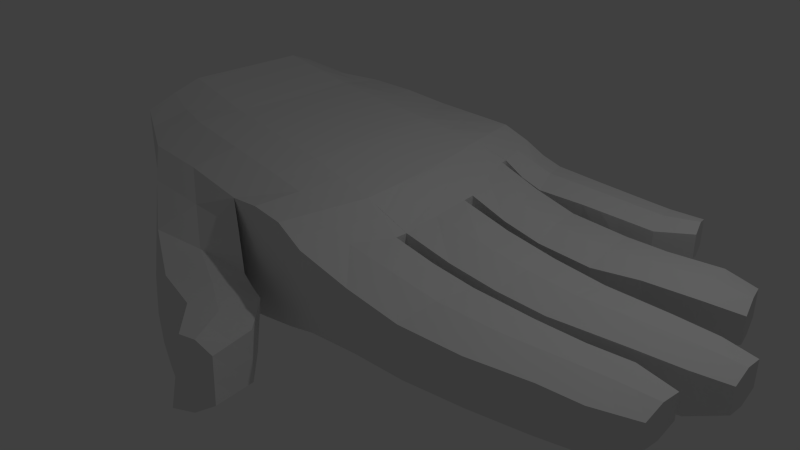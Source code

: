 # Source: hand.blend  (saved by Blender 2.67.0; exported with 4.5.12 LTS)
import bpy
from mathutils import Matrix  # noqa: F401  (used for matrix-valued properties, if any)

bpy.ops.wm.read_factory_settings(use_empty=True)
scene = bpy.context.scene
scene.name = 'Scene'

# ---- collections
col_collection_1 = bpy.data.collections.new('Collection 1'); scene.collection.children.link(col_collection_1)

# ---- world
world_world = bpy.data.worlds.new('World'); scene.world = world_world
world_world.color = (0.05088, 0.05088, 0.05088)
world_world.use_sun_shadow = False
world_world.sun_shadow_jitter_overblur = 0.0
world_world.cycles.sampling_method = 'MANUAL'
world_world.cycles.sample_map_resolution = 256

# ---- cameras
cam_camera = bpy.data.cameras.new('Camera')
cam_camera.clip_end = 100.0
cam_camera.lens = 35.0
cam_camera.sensor_width = 32.0
cam_camera.sensor_height = 18.0
cam_camera.ortho_scale = 7.314
cam_camera.dof.focus_distance = 0.0
cam_camera.dof.aperture_fstop = 128.0

# ---- lights
light_lamp = bpy.data.lights.new('Lamp', 'POINT')
light_lamp.transmission_factor = 0.0
light_lamp.cutoff_distance = 30.0
light_lamp.energy = 100.0
light_lamp.shadow_buffer_clip_start = 1.001
light_lamp.shadow_soft_size = 0.1
light_lamp.shadow_maximum_resolution = 0.006
light_lamp.use_absolute_resolution = True
light_lamp.cycles.use_multiple_importance_sampling = False

# ---- meshes
me_plane = bpy.data.meshes.new('Plane')
me_plane.from_pydata([(0.3374, -1.988, -1.232), (-3.747, -1.446, -0.769), (-0.04807, 2.301, -1.232), (-3.735, 1.663, -0.8411), (-3.737, 1.055, -0.4861), (0.2403, 1.435, -1.232), (-3.74, 0.3302, -0.4861), (0.5883, 0.3316, -1.307), (-3.744, -0.6357, -0.4861), (0.6796, -0.893, -1.343), (-0.1534, -1.906, -1.093), (-0.244, 1.447, -1.067), (-0.04017, 0.394, -1.095), (0.06018, -0.7629, -1.095), (-0.4294, 2.284, -1.093), (0.2247, 1.529, -1.232), (0.5676, 0.5038, -1.307), (0.6824, -0.7364, -1.343), (-1.099, -1.861, -1.118), (-1.006, -0.698, -0.9183), (-1.014, 0.3601, -0.9183), (-1.61, 2.201, -1.03), (-1.109, 1.308, -0.9183), (-2.939, -1.809, -0.9781), (-2.668, -0.6629, -0.7092), (-2.599, 0.343, -0.7092), (-2.784, 1.921, -0.8592), (-2.647, 1.166, -0.7092), (-0.7093, -2.06, -1.906), (-1.936, -2.469, -1.624), (-0.2576, -2.161, -2.01), (-1.205, -2.813, -1.838), (0.2109, -3.114, -2.115), (-0.18, -3.262, -1.955), (0.08175, -2.526, -2.115), (-0.5792, -2.911, -1.897), (2.662, 2.401, -1.556), (2.795, 1.991, -1.57), (3.874, 1.395, -1.61), (4.041, 0.815, -1.625), (4.513, 0.1207, -1.567), (4.567, -0.4252, -1.567), (4.263, -1.375, -1.61), (4.243, -0.8127, -1.593), (0.4842, 2.385, -1.497), (0.764, 1.586, -1.512), (1.413, 1.445, -1.58), (1.598, 0.5251, -1.595), (2.011, 0.3043, -1.557), (2.011, -0.7044, -1.557), (1.751, -1.889, -1.56), (1.809, -0.8401, -1.543), (1.11, 2.424, -1.547), (1.357, 1.707, -1.562), (2.189, 1.482, -1.641), (2.306, 0.5641, -1.655), (2.548, -1.802, -1.58), (2.637, -0.8315, -1.563), (2.712, 0.261, -1.588), (2.65, -0.6798, -1.588), (2.761, 1.426, -1.6), (3.218, -0.7742, -1.593), (3.264, -1.608, -1.61), (2.909, 0.6662, -1.615), (3.548, 0.2332, -1.567), (1.681, 2.46, -1.589), (3.565, -0.58, -1.567), (1.864, 1.775, -1.604), (2.171, 2.461, -1.606), (2.343, 1.795, -1.62), (3.45, 1.456, -1.56), (3.605, 0.6874, -1.575), (4.085, 0.2153, -1.567), (4.147, -0.5076, -1.567), (3.769, -1.55, -1.61), (3.731, -0.7081, -1.593), (0.3374, -1.901, -2.321), (-3.747, -1.265, -2.154), (-0.04807, 2.422, -2.321), (-3.735, 1.879, -2.078), (-3.737, 1.055, -2.278), (0.2403, 1.435, -2.321), (-3.74, 0.3302, -2.278), (0.5883, 0.3316, -2.321), (-3.744, -0.6357, -2.278), (0.6796, -0.881, -2.321), (-0.1534, -1.854, -2.48), (-0.244, 1.447, -2.48), (-0.04017, 0.394, -2.48), (0.06018, -0.7629, -2.48), (-0.6101, 2.404, -2.48), (0.2247, 1.529, -2.321), (0.5676, 0.5038, -2.321), (0.6824, -0.7364, -2.321), (-1.157, -1.784, -2.721), (-1.006, -0.698, -2.524), (-1.014, 0.3601, -2.524), (-1.61, 2.369, -2.524), (-1.109, 1.308, -2.524), (-2.939, -1.809, -2.76), (-2.668, -0.6629, -2.524), (-2.599, 0.343, -2.524), (-2.784, 2.162, -2.397), (-2.647, 1.166, -2.524), (-0.7695, -2.132, -2.705), (-2.201, -2.408, -2.833), (-0.2576, -2.269, -2.705), (-1.205, -2.958, -2.699), (0.2591, -3.174, -2.705), (-0.1318, -3.479, -2.785), (0.08175, -2.574, -2.797), (-0.5792, -3.164, -2.877), (2.662, 2.401, -1.904), (2.795, 1.991, -1.889), (3.874, 1.395, -1.962), (4.041, 0.815, -1.969), (4.513, 0.1207, -1.892), (4.567, -0.4252, -1.885), (4.263, -1.375, -1.926), (4.243, -0.8127, -1.912), (0.4842, 2.506, -2.221), (0.764, 1.658, -2.207), (1.413, 1.445, -2.253), (1.598, 0.5251, -2.26), (2.011, 0.3043, -2.253), (2.011, -0.7044, -2.246), (1.751, -1.829, -2.268), (1.809, -0.8401, -2.253), (1.11, 2.484, -2.28), (1.357, 1.779, -2.266), (2.189, 1.482, -2.233), (2.306, 0.5641, -2.24), (2.548, -1.754, -2.217), (2.637, -0.7954, -2.203), (2.722, 0.261, -2.163), (2.66, -0.6798, -2.156), (2.761, 1.426, -2.133), (3.218, -0.7742, -2.193), (3.264, -1.608, -2.207), (2.909, 0.6662, -2.14), (3.548, 0.2332, -2.143), (1.681, 2.52, -2.205), (3.565, -0.58, -2.136), (1.864, 1.775, -2.19), (2.171, 2.533, -2.138), (2.343, 1.795, -2.123), (3.45, 1.456, -2.163), (3.605, 0.6874, -2.17), (4.095, 0.2153, -2.093), (4.157, -0.5076, -2.085), (3.769, -1.55, -2.137), (3.731, -0.7081, -2.123), (-3.343, -1.628, -0.8736), (-3.259, 1.792, -0.8638), (0.08832, 1.915, -1.232), (-3.745, -1.041, -0.6139), (-3.736, 1.359, -0.609), (0.5085, -1.44, -1.288), (-0.001849, 1.441, -1.15), (-3.738, 0.6924, -0.4861), (0.404, 0.9695, -1.27), (0.2741, 0.3628, -1.201), (-3.742, -0.1527, -0.4861), (0.6354, -0.2024, -1.325), (0.3699, -0.828, -1.219), (0.092, -1.947, -1.162), (-3.192, 1.11, -0.5976), (-3.17, 0.3366, -0.5976), (-3.206, -0.6493, -0.5976), (-0.2387, 2.292, -1.162), (0.01001, -0.1845, -1.095), (-0.04662, -1.335, -1.094), (-0.3367, 1.865, -1.08), (-0.1421, 0.9204, -1.081), (0.2325, 1.482, -1.232), (-0.009655, 1.488, -1.15), (0.5779, 0.4177, -1.307), (0.2637, 0.4489, -1.201), (0.681, -0.8147, -1.343), (0.3713, -0.7496, -1.219), (-0.6263, -1.884, -1.061), (-0.4731, -0.7305, -1.007), (-0.527, 0.377, -1.007), (-1.02, 2.242, -1.061), (-0.6763, 1.377, -0.9929), (-1.01, -0.169, -0.9183), (-1.053, -1.28, -0.974), (-1.359, 1.754, -0.974), (-1.061, 0.8338, -0.9183), (-2.019, -1.835, -1.01), (-1.837, -0.6804, -0.8137), (-1.807, 0.3515, -0.8137), (-2.197, 2.061, -0.9218), (-1.878, 1.237, -0.8137), (-2.634, -0.1599, -0.7092), (-2.803, -1.236, -0.7614), (-2.715, 1.543, -0.7978), (-2.623, 0.7543, -0.7092), (-1.323, -2.264, -1.741), (-2.438, -2.139, -1.219), (-0.9042, -1.961, -1.444), (-0.7314, -2.487, -1.858), (-1.571, -2.641, -1.75), (-0.4834, -2.11, -1.981), (0.01546, -3.188, -1.968), (-0.3796, -3.086, -1.926), (-0.0879, -2.343, -2.062), (0.1463, -2.82, -2.115), (-0.8923, -2.862, -1.867), (-0.2487, -2.718, -1.939), (2.728, 2.196, -1.498), (2.569, 1.893, -1.595), (0.2181, 2.343, -1.393), (3.958, 1.105, -1.56), (3.823, 0.7512, -1.6), (0.8265, 1.44, -1.431), (4.54, -0.1522, -1.51), (4.357, -0.4664, -1.567), (1.299, 0.318, -1.461), (4.253, -1.094, -1.55), (4.016, -1.463, -1.61), (1.244, -0.8666, -1.465), (2.417, 2.431, -1.581), (0.4943, 1.558, -1.408), (0.6241, 1.986, -1.44), (3.662, 1.426, -1.585), (1.083, 0.5145, -1.483), (1.506, 0.985, -1.53), (4.299, 0.168, -1.567), (1.347, -0.7204, -1.479), (2.011, -0.2, -1.5), (1.044, -1.939, -1.426), (3.987, -0.7604, -1.593), (1.78, -1.365, -1.5), (0.7972, 2.405, -1.522), (1.061, 1.646, -1.537), (1.234, 2.065, -1.49), (1.801, 1.463, -1.61), (1.952, 0.5446, -1.625), (2.247, 1.023, -1.59), (2.15, -1.846, -1.57), (2.223, -0.8358, -1.553), (2.361, 0.2826, -1.572), (2.33, -0.6921, -1.572), (2.681, -0.2094, -1.53), (2.592, -1.317, -1.52), (2.475, 1.454, -1.62), (2.927, -0.8028, -1.578), (2.906, -1.705, -1.595), (2.607, 0.6152, -1.635), (3.13, 0.2471, -1.577), (1.396, 2.442, -1.568), (3.107, -0.6299, -1.577), (1.611, 1.741, -1.583), (2.835, 1.046, -1.55), (3.556, -0.1734, -1.51), (3.241, -1.191, -1.55), (1.773, 2.118, -1.532), (1.926, 2.46, -1.598), (2.104, 1.785, -1.612), (2.257, 2.128, -1.548), (3.105, 1.441, -1.58), (3.257, 0.6768, -1.595), (3.527, 1.072, -1.51), (3.816, 0.2242, -1.567), (3.856, -0.5438, -1.567), (4.116, -0.1462, -1.51), (3.517, -1.579, -1.61), (3.474, -0.7411, -1.593), (3.75, -1.129, -1.55), (-3.343, -1.537, -2.623), (-3.259, 2.021, -2.201), (0.08832, 1.975, -2.321), (-3.745, -0.9504, -2.278), (-3.736, 1.467, -2.278), (0.5085, -1.391, -2.321), (-0.001849, 1.441, -2.401), (-3.738, 0.6924, -2.278), (0.404, 0.9695, -2.321), (0.2741, 0.3628, -2.401), (-3.742, -0.1527, -2.278), (0.6354, -0.2024, -2.321), (0.3699, -0.8219, -2.401), (0.092, -1.878, -2.401), (-3.192, 1.11, -2.401), (-3.17, 0.3366, -2.401), (-3.206, -0.6493, -2.401), (-0.3291, 2.413, -2.401), (0.01001, -0.1845, -2.48), (-0.04662, -1.309, -2.48), (-0.427, 1.926, -2.48), (-0.1421, 0.9204, -2.48), (0.2325, 1.482, -2.321), (-0.009655, 1.488, -2.401), (0.5779, 0.4177, -2.321), (0.2637, 0.4489, -2.401), (0.681, -0.8087, -2.321), (0.3713, -0.7496, -2.401), (-0.6552, -1.819, -2.601), (-0.4731, -0.7305, -2.502), (-0.527, 0.377, -2.502), (-1.11, 2.387, -2.502), (-0.6763, 1.377, -2.502), (-1.01, -0.169, -2.524), (-1.082, -1.241, -2.623), (-1.359, 1.838, -2.524), (-1.061, 0.8338, -2.524), (-2.048, -1.796, -2.845), (-1.837, -0.6804, -2.524), (-1.807, 0.3515, -2.524), (-2.197, 2.266, -2.452), (-1.878, 1.237, -2.524), (-2.634, -0.1599, -2.524), (-2.803, -1.236, -2.677), (-2.715, 1.664, -2.524), (-2.623, 0.7543, -2.524), (-1.485, -2.27, -2.931), (-2.57, -2.109, -2.797), (-0.9633, -1.958, -2.772), (-0.7314, -2.613, -2.823), (-1.703, -2.683, -2.724), (-0.5135, -2.201, -2.705), (0.06365, -3.327, -2.823), (-0.3555, -3.321, -2.831), (-0.0879, -2.421, -2.751), (0.1704, -2.874, -2.751), (-0.8923, -3.061, -2.831), (-0.2487, -2.869, -2.915), (2.728, 2.196, -1.961), (2.569, 1.893, -2.006), (0.2181, 2.464, -2.3), (3.958, 1.105, -2.02), (3.823, 0.7512, -2.07), (0.8265, 1.44, -2.259), (4.54, -0.1522, -1.949), (4.362, -0.4664, -1.985), (1.299, 0.318, -2.259), (4.253, -1.094, -1.969), (4.016, -1.463, -2.032), (1.244, -0.8606, -2.259), (2.417, 2.467, -2.021), (0.4943, 1.594, -2.228), (0.6241, 2.082, -2.279), (3.662, 1.426, -2.062), (1.083, 0.5145, -2.266), (1.506, 0.985, -2.311), (4.304, 0.168, -1.992), (1.347, -0.7204, -2.251), (2.011, -0.2, -2.311), (1.044, -1.865, -2.273), (3.987, -0.7604, -2.017), (1.78, -1.335, -2.311), (0.7972, 2.495, -2.251), (1.061, 1.719, -2.236), (1.234, 2.132, -2.337), (1.801, 1.463, -2.243), (1.952, 0.5446, -2.25), (2.247, 1.023, -2.291), (2.15, -1.791, -2.242), (2.223, -0.8177, -2.228), (2.366, 0.2826, -2.208), (2.335, -0.6921, -2.201), (2.691, -0.2094, -2.22), (2.592, -1.275, -2.26), (2.475, 1.454, -2.183), (2.927, -0.7848, -2.198), (2.906, -1.681, -2.212), (2.607, 0.6152, -2.19), (3.135, 0.2471, -2.153), (1.396, 2.502, -2.242), (3.112, -0.6299, -2.146), (1.611, 1.777, -2.228), (2.835, 1.046, -2.19), (3.556, -0.1734, -2.2), (3.241, -1.191, -2.25), (1.773, 2.148, -2.262), (1.926, 2.527, -2.171), (2.104, 1.785, -2.157), (2.257, 2.164, -2.195), (3.105, 1.441, -2.148), (3.257, 0.6768, -2.155), (3.527, 1.072, -2.22), (3.821, 0.2242, -2.118), (3.861, -0.5438, -2.11), (4.126, -0.1462, -2.15), (3.517, -1.579, -2.172), (3.474, -0.7411, -2.158), (3.75, -1.129, -2.18), (2.189, 1.482, -1.94), (2.761, 1.426, -1.87), (-0.5197, 2.378, -1.786), (-0.04807, 2.396, -1.777), (4.041, 0.815, -1.79), (3.605, 0.6874, -1.865), (2.343, 1.795, -1.872), (1.864, 1.775, -1.897), (-3.735, 1.823, -1.441), (-2.784, 2.076, -1.669), (2.655, -0.6798, -1.875), (2.011, -0.7044, -1.905), (2.795, 1.991, -1.73), (2.548, -1.778, -1.89), (1.751, -1.859, -1.905), (0.6824, -0.7364, -1.832), (0.06018, -0.7629, -1.788), (-0.6137, -3.106, -2.386), (-1.24, -2.954, -2.311), (1.357, 1.743, -1.914), (-1.61, 2.32, -1.777), (1.413, 1.445, -1.92), (0.5676, 0.5038, -1.814), (0.5883, 0.3316, -1.814), (0.6796, -0.887, -1.832), (1.809, -0.8401, -1.905), (-0.1559, -3.37, -2.369), (2.717, 0.261, -1.875), (3.548, 0.2332, -1.855), (0.4842, 2.446, -1.859), (1.11, 2.454, -1.914), (2.011, 0.3043, -1.905), (-2.103, -2.507, -2.332), (2.637, -0.8134, -1.89), (3.218, -0.7742, -1.9), (0.3374, -1.944, -1.777), (0.2403, 1.435, -1.777), (-2.973, -1.878, -1.891), (4.09, 0.2153, -1.83), (4.513, 0.1207, -1.73), (-0.1534, -1.88, -1.786), (-1.128, -1.822, -1.876), (3.45, 1.456, -1.865), (3.874, 1.395, -1.79), (2.306, 0.5641, -1.94), (1.598, 0.5251, -1.92), (-0.04017, 0.394, -1.788), (2.171, 2.497, -1.872), (2.662, 2.401, -1.73), (3.769, -1.55, -1.865), (3.264, -1.608, -1.9), (-0.2576, -2.215, -2.369), (0.08175, -2.55, -2.468), (1.681, 2.49, -1.897), (0.764, 1.622, -1.859), (0.2247, 1.529, -1.777), (4.243, -0.8127, -1.76), (4.263, -1.375, -1.76), (-0.7394, -2.096, -2.34), (3.731, -0.7081, -1.865), (4.567, -0.4252, -1.73), (-3.781, -1.424, -1.441), (-3.744, -0.6357, -1.382), (-3.74, 0.3302, -1.382), (0.235, -3.144, -2.422), (3.565, -0.58, -1.855), (-0.244, 1.447, -1.774), (4.152, -0.5076, -1.83), (-3.737, 1.055, -1.382), (2.909, 0.6662, -1.87), (-3.274, -1.138, -0.7219), (-3.226, 1.451, -0.7171), (-3.181, 0.7234, -0.5976), (-3.188, -0.1563, -0.5976), (0.231, -1.388, -1.191), (-0.5, -0.1767, -1.007), (-0.5497, -1.307, -1.034), (-0.848, 1.81, -1.027), (-0.6016, 0.8771, -0.9998), (-1.822, -0.1644, -0.8137), (-1.928, -1.258, -0.8677), (-2.037, 1.649, -0.8677), (-1.842, 0.7941, -0.8137), (-1.671, -2.05, -1.331), (-1.027, -2.376, -1.799), (-0.1166, -2.953, -1.954), (-0.4901, -2.603, -1.899), (0.3562, 1.95, -1.336), (0.9548, 0.9773, -1.4), (1.323, -0.2012, -1.413), (1.144, -1.403, -1.394), (0.9289, 2.026, -1.465), (1.877, 1.004, -1.56), (2.346, -0.2047, -1.515), (2.186, -1.341, -1.51), (1.503, 2.092, -1.511), (2.541, 1.034, -1.57), (3.119, -0.1914, -1.52), (2.917, -1.254, -1.535), (3.181, 1.059, -1.53), (3.836, -0.1598, -1.51), (3.496, -1.16, -1.55), (2.015, 2.123, -1.54), (2.493, 2.162, -1.523), (3.742, 1.088, -1.535), (4.328, -0.1492, -1.51), (4.001, -1.112, -1.55), (-3.274, -1.093, -2.512), (-3.226, 1.565, -2.401), (-3.181, 0.7234, -2.401), (-3.188, -0.1563, -2.401), (0.231, -1.35, -2.401), (-0.5, -0.1767, -2.502), (-0.5641, -1.275, -2.552), (-0.8931, 1.882, -2.502), (-0.6016, 0.8771, -2.502), (-1.822, -0.1644, -2.524), (-1.943, -1.238, -2.684), (-2.037, 1.751, -2.524), (-1.842, 0.7941, -2.524), (-1.767, -2.033, -2.888), (-1.108, -2.442, -2.877), (-0.09255, -3.098, -2.869), (-0.4901, -2.741, -2.869), (0.3562, 2.029, -2.3), (0.9548, 0.9773, -2.316), (1.323, -0.2012, -2.316), (1.144, -1.363, -2.316), (0.9289, 2.107, -2.308), (1.877, 1.004, -2.301), (2.351, -0.2047, -2.265), (2.186, -1.305, -2.286), (1.503, 2.14, -2.3), (2.541, 1.034, -2.24), (3.124, -0.1914, -2.21), (2.917, -1.233, -2.255), (3.181, 1.059, -2.205), (3.841, -0.1598, -2.175), (3.496, -1.16, -2.215), (2.015, 2.156, -2.229), (2.493, 2.18, -2.078), (3.742, 1.088, -2.12), (4.333, -0.1492, -2.05), (4.001, -1.112, -2.075), (2.475, 1.454, -1.905), (-0.2839, 2.387, -1.782), (3.823, 0.7512, -1.827), (2.104, 1.785, -1.884), (-3.259, 1.941, -1.555), (2.333, -0.6921, -1.89), (2.569, 1.893, -1.801), (2.15, -1.818, -1.898), (0.3713, -0.7496, -1.81), (-0.9267, -3.03, -2.349), (1.611, 1.759, -1.905), (-2.197, 2.198, -1.723), (1.801, 1.463, -1.93), (0.5779, 0.4177, -1.814), (1.244, -0.8636, -1.869), (-0.3676, -3.204, -2.378), (3.132, 0.2471, -1.865), (0.7972, 2.45, -1.886), (1.299, 0.318, -1.86), (-1.672, -2.731, -2.321), (2.927, -0.7938, -1.895), (1.044, -1.902, -1.841), (0.8265, 1.44, -1.849), (-2.538, -2.193, -2.111), (-1.065, 2.349, -1.782), (4.302, 0.168, -1.78), (0.2181, 2.403, -1.818), (2.223, -0.8268, -1.898), (-0.6407, -1.851, -1.831), (3.662, 1.426, -1.827), (1.952, 0.5446, -1.93), (0.2637, 0.4489, -1.801), (2.417, 2.449, -1.801), (3.517, -1.579, -1.883), (-0.0879, -2.382, -2.418), (1.396, 2.472, -1.905), (1.061, 1.683, -1.886), (0.2325, 1.482, -1.777), (4.253, -1.094, -1.76), (3.819, 0.2242, -1.843), (-0.4985, -2.156, -2.355), (2.906, -1.693, -1.895), (3.987, -0.7604, -1.812), (4.54, -0.1522, -1.73), (3.105, 1.441, -1.868), (-3.745, -0.9955, -1.412), (-0.9337, -1.959, -2.108), (1.347, -0.7204, -1.869), (3.958, 1.105, -1.79), (1.926, 2.494, -1.884), (-3.377, -1.651, -1.666), (2.364, 0.2826, -1.89), (1.083, 0.5145, -1.867), (0.092, -1.912, -1.782), (2.728, 2.196, -1.73), (0.681, -0.8117, -1.832), (0.4943, 1.576, -1.818), (3.474, -0.7411, -1.883), (-3.742, -0.1527, -1.382), (0.1584, -2.847, -2.445), (3.11, -0.6299, -1.865), (-0.009655, 1.488, -1.775), (4.016, -1.463, -1.812), (3.858, -0.5438, -1.843), (-3.738, 0.6924, -1.382), (0.03956, -3.257, -2.395), (2.607, 0.6152, -1.905), (4.359, -0.4664, -1.78), (3.257, 0.6768, -1.868), (-3.736, 1.413, -1.412)], [], [(458, 168, 24, 195), (459, 153, 26, 196), (460, 166, 27, 197), (461, 167, 25, 194), (13, 170, 12, 161, 7, 163, 17, 178, 9, 164), (462, 164, 9, 157), (11, 172, 14, 169, 2, 154, 15, 174, 5, 158), (12, 173, 11, 158, 5, 160, 16, 176, 7, 161), (463, 182, 12, 170), (464, 181, 13, 171), (465, 183, 14, 172), (466, 184, 11, 173), (467, 191, 20, 185), (468, 190, 19, 186), (469, 192, 21, 187), (470, 193, 22, 188), (471, 198, 29, 199), (472, 201, 31, 202), (473, 204, 33, 205), (474, 209, 35, 208), (475, 224, 45, 223), (476, 227, 47, 226), (477, 230, 49, 229), (478, 233, 50, 231), (479, 236, 53, 235), (480, 239, 55, 238), (481, 244, 59, 243), (482, 245, 56, 240), (483, 257, 67, 253), (484, 254, 63, 249), (485, 255, 66, 252), (486, 256, 62, 248), (487, 263, 71, 262), (488, 266, 73, 265), (489, 269, 74, 267), (490, 260, 69, 259), (491, 210, 37, 211), (492, 213, 39, 214), (493, 216, 41, 217), (494, 219, 42, 220), (495, 313, 100, 286), (496, 314, 102, 271), (497, 315, 103, 284), (498, 312, 101, 285), (89, 282, 85, 296, 93, 281, 83, 279, 88, 288), (499, 275, 85, 282), (87, 276, 81, 292, 91, 272, 78, 287, 90, 290), (88, 279, 83, 294, 92, 278, 81, 276, 87, 291), (500, 288, 88, 300), (501, 289, 89, 299), (502, 290, 90, 301), (503, 291, 87, 302), (504, 303, 96, 309), (505, 304, 95, 308), (506, 305, 97, 310), (507, 306, 98, 311), (508, 317, 105, 316), (509, 320, 107, 319), (510, 323, 109, 322), (511, 326, 111, 327), (512, 341, 121, 342), (513, 344, 123, 345), (514, 347, 125, 348), (515, 349, 126, 351), (516, 353, 129, 354), (517, 356, 131, 357), (518, 361, 135, 362), (519, 358, 132, 363), (520, 371, 143, 375), (521, 367, 139, 372), (522, 370, 142, 373), (523, 366, 138, 374), (524, 380, 147, 381), (525, 383, 149, 384), (526, 385, 150, 387), (527, 377, 145, 378), (528, 329, 113, 328), (529, 332, 115, 331), (530, 335, 117, 334), (531, 338, 118, 337), (532, 388, 130, 364), (533, 390, 90, 287), (534, 392, 115, 332), (535, 394, 145, 377), (536, 396, 79, 271), (537, 398, 135, 361), (538, 400, 113, 329), (539, 401, 132, 358), (540, 403, 93, 297), (541, 405, 111, 326), (542, 395, 143, 371), (543, 397, 102, 310), (544, 409, 122, 355), (545, 410, 92, 294), (546, 412, 85, 339), (547, 414, 109, 323), (548, 415, 134, 368), (549, 417, 120, 352), (550, 411, 83, 336), (551, 406, 107, 320), (552, 421, 133, 365), (553, 402, 126, 349), (554, 424, 81, 333), (555, 420, 105, 317), (556, 408, 97, 301), (557, 426, 148, 346), (558, 391, 78, 330), (559, 413, 127, 359), (560, 428, 86, 298), (561, 430, 146, 343), (562, 432, 131, 356), (563, 410, 92, 295), (564, 435, 144, 340), (565, 437, 150, 385), (566, 439, 106, 324), (567, 418, 128, 369), (568, 407, 129, 353), (569, 443, 91, 292), (570, 444, 119, 337), (571, 416, 140, 382), (572, 446, 104, 321), (573, 438, 138, 366), (574, 447, 151, 350), (575, 427, 116, 334), (576, 389, 136, 379), (577, 449, 77, 273), (578, 429, 94, 318), (579, 399, 125, 347), (580, 431, 114, 331), (581, 441, 141, 376), (582, 425, 99, 270), (583, 419, 124, 360), (584, 433, 123, 344), (585, 423, 76, 283), (586, 436, 112, 328), (587, 403, 93, 296), (588, 442, 121, 341), (589, 422, 137, 386), (590, 450, 84, 280), (591, 440, 110, 325), (592, 453, 142, 370), (593, 443, 91, 293), (594, 445, 118, 338), (595, 455, 149, 383), (596, 451, 82, 277), (597, 452, 108, 322), (598, 457, 139, 367), (599, 448, 117, 335), (600, 393, 147, 380), (601, 456, 80, 274), (152, 458, 195, 23), (1, 155, 458, 152), (155, 8, 168, 458), (166, 459, 196, 27), (4, 156, 459, 166), (156, 3, 153, 459), (167, 460, 197, 25), (6, 159, 460, 167), (159, 4, 166, 460), (168, 461, 194, 24), (8, 162, 461, 168), (162, 6, 167, 461), (165, 462, 157, 0), (10, 171, 462, 165), (171, 13, 164, 462), (181, 463, 170, 13), (19, 185, 463, 181), (185, 20, 182, 463), (180, 464, 171, 10), (18, 186, 464, 180), (186, 19, 181, 464), (184, 465, 172, 11), (22, 187, 465, 184), (187, 21, 183, 465), (182, 466, 173, 12), (20, 188, 466, 182), (188, 22, 184, 466), (190, 467, 185, 19), (24, 194, 467, 190), (194, 25, 191, 467), (189, 468, 186, 18), (23, 195, 468, 189), (195, 24, 190, 468), (193, 469, 187, 22), (27, 196, 469, 193), (196, 26, 192, 469), (191, 470, 188, 20), (25, 197, 470, 191), (197, 27, 193, 470), (189, 471, 199, 23), (18, 200, 471, 189), (200, 28, 198, 471), (198, 472, 202, 29), (28, 203, 472, 198), (203, 30, 201, 472), (209, 473, 205, 35), (34, 207, 473, 209), (207, 32, 204, 473), (201, 474, 208, 31), (30, 206, 474, 201), (206, 34, 209, 474), (154, 475, 223, 15), (2, 212, 475, 154), (212, 44, 224, 475), (160, 476, 226, 16), (5, 215, 476, 160), (215, 46, 227, 476), (163, 477, 229, 17), (7, 218, 477, 163), (218, 48, 230, 477), (157, 478, 231, 0), (9, 221, 478, 157), (221, 51, 233, 478), (224, 479, 235, 45), (44, 234, 479, 224), (234, 52, 236, 479), (227, 480, 238, 47), (46, 237, 480, 227), (237, 54, 239, 480), (230, 481, 243, 49), (48, 242, 481, 230), (242, 58, 244, 481), (233, 482, 240, 50), (51, 241, 482, 233), (241, 57, 245, 482), (236, 483, 253, 53), (52, 251, 483, 236), (251, 65, 257, 483), (239, 484, 249, 55), (54, 246, 484, 239), (246, 60, 254, 484), (244, 485, 252, 59), (58, 250, 485, 244), (250, 64, 255, 485), (245, 486, 248, 56), (57, 247, 486, 245), (247, 61, 256, 486), (254, 487, 262, 63), (60, 261, 487, 254), (261, 70, 263, 487), (255, 488, 265, 66), (64, 264, 488, 255), (264, 72, 266, 488), (256, 489, 267, 62), (61, 268, 489, 256), (268, 75, 269, 489), (257, 490, 259, 67), (65, 258, 490, 257), (258, 68, 260, 490), (260, 491, 211, 69), (68, 222, 491, 260), (222, 36, 210, 491), (263, 492, 214, 71), (70, 225, 492, 263), (225, 38, 213, 492), (266, 493, 217, 73), (72, 228, 493, 266), (228, 40, 216, 493), (269, 494, 220, 74), (75, 232, 494, 269), (232, 43, 219, 494), (273, 495, 286, 84), (77, 270, 495, 273), (270, 99, 313, 495), (274, 496, 271, 79), (80, 284, 496, 274), (284, 103, 314, 496), (277, 497, 284, 80), (82, 285, 497, 277), (285, 101, 315, 497), (280, 498, 285, 82), (84, 286, 498, 280), (286, 100, 312, 498), (289, 499, 282, 89), (86, 283, 499, 289), (283, 76, 275, 499), (303, 500, 300, 96), (95, 299, 500, 303), (299, 89, 288, 500), (304, 501, 299, 95), (94, 298, 501, 304), (298, 86, 289, 501), (305, 502, 301, 97), (98, 302, 502, 305), (302, 87, 290, 502), (306, 503, 302, 98), (96, 300, 503, 306), (300, 88, 291, 503), (312, 504, 309, 101), (100, 308, 504, 312), (308, 95, 303, 504), (313, 505, 308, 100), (99, 307, 505, 313), (307, 94, 304, 505), (314, 506, 310, 102), (103, 311, 506, 314), (311, 98, 305, 506), (315, 507, 311, 103), (101, 309, 507, 315), (309, 96, 306, 507), (318, 508, 316, 104), (94, 307, 508, 318), (307, 99, 317, 508), (321, 509, 319, 106), (104, 316, 509, 321), (316, 105, 320, 509), (325, 510, 322, 108), (110, 327, 510, 325), (327, 111, 323, 510), (324, 511, 327, 110), (106, 319, 511, 324), (319, 107, 326, 511), (330, 512, 342, 120), (78, 272, 512, 330), (272, 91, 341, 512), (333, 513, 345, 122), (81, 278, 513, 333), (278, 92, 344, 513), (336, 514, 348, 124), (83, 281, 514, 336), (281, 93, 347, 514), (339, 515, 351, 127), (85, 275, 515, 339), (275, 76, 349, 515), (352, 516, 354, 128), (120, 342, 516, 352), (342, 121, 353, 516), (355, 517, 357, 130), (122, 345, 517, 355), (345, 123, 356, 517), (360, 518, 362, 134), (124, 348, 518, 360), (348, 125, 361, 518), (359, 519, 363, 133), (127, 351, 519, 359), (351, 126, 358, 519), (369, 520, 375, 141), (128, 354, 520, 369), (354, 129, 371, 520), (364, 521, 372, 136), (130, 357, 521, 364), (357, 131, 367, 521), (368, 522, 373, 140), (134, 362, 522, 368), (362, 135, 370, 522), (365, 523, 374, 137), (133, 363, 523, 365), (363, 132, 366, 523), (379, 524, 381, 146), (136, 372, 524, 379), (372, 139, 380, 524), (382, 525, 384, 148), (140, 373, 525, 382), (373, 142, 383, 525), (386, 526, 387, 151), (137, 374, 526, 386), (374, 138, 385, 526), (376, 527, 378, 144), (141, 375, 527, 376), (375, 143, 377, 527), (340, 528, 328, 112), (144, 378, 528, 340), (378, 145, 329, 528), (343, 529, 331, 114), (146, 381, 529, 343), (381, 147, 332, 529), (346, 530, 334, 116), (148, 384, 530, 346), (384, 149, 335, 530), (350, 531, 337, 119), (151, 387, 531, 350), (387, 150, 338, 531), (389, 532, 364, 136), (60, 246, 532, 389), (246, 54, 388, 532), (391, 533, 287, 78), (2, 169, 533, 391), (169, 14, 390, 533), (393, 534, 332, 147), (71, 214, 534, 393), (214, 39, 392, 534), (395, 535, 377, 143), (67, 259, 535, 395), (259, 69, 394, 535), (397, 536, 271, 102), (26, 153, 536, 397), (153, 3, 396, 536), (399, 537, 361, 125), (49, 243, 537, 399), (243, 59, 398, 537), (394, 538, 329, 145), (69, 211, 538, 394), (211, 37, 400, 538), (402, 539, 358, 126), (50, 240, 539, 402), (240, 56, 401, 539), (404, 540, 297, 89), (13, 179, 540, 404), (179, 17, 403, 540), (406, 541, 326, 107), (31, 208, 541, 406), (208, 35, 405, 541), (407, 542, 371, 129), (53, 253, 542, 407), (253, 67, 395, 542), (408, 543, 310, 97), (21, 192, 543, 408), (192, 26, 397, 543), (388, 544, 355, 130), (54, 237, 544, 388), (237, 46, 409, 544), (411, 545, 294, 83), (7, 176, 545, 411), (176, 16, 410, 545), (413, 546, 339, 127), (51, 221, 546, 413), (221, 9, 412, 546), (405, 547, 323, 111), (35, 205, 547, 405), (205, 33, 414, 547), (416, 548, 368, 140), (64, 250, 548, 416), (250, 58, 415, 548), (418, 549, 352, 128), (52, 234, 549, 418), (234, 44, 417, 549), (419, 550, 336, 124), (48, 218, 550, 419), (218, 7, 411, 550), (420, 551, 320, 105), (29, 202, 551, 420), (202, 31, 406, 551), (422, 552, 365, 137), (61, 247, 552, 422), (247, 57, 421, 552), (423, 553, 349, 76), (0, 231, 553, 423), (231, 50, 402, 553), (409, 554, 333, 122), (46, 215, 554, 409), (215, 5, 424, 554), (425, 555, 317, 99), (23, 199, 555, 425), (199, 29, 420, 555), (390, 556, 301, 90), (14, 183, 556, 390), (183, 21, 408, 556), (427, 557, 346, 116), (40, 228, 557, 427), (228, 72, 426, 557), (417, 558, 330, 120), (44, 212, 558, 417), (212, 2, 391, 558), (421, 559, 359, 133), (57, 241, 559, 421), (241, 51, 413, 559), (429, 560, 298, 94), (18, 180, 560, 429), (180, 10, 428, 560), (431, 561, 343, 114), (38, 225, 561, 431), (225, 70, 430, 561), (433, 562, 356, 123), (47, 238, 562, 433), (238, 55, 432, 562), (434, 563, 295, 88), (12, 177, 563, 434), (177, 16, 410, 563), (436, 564, 340, 112), (36, 222, 564, 436), (222, 68, 435, 564), (438, 565, 385, 138), (62, 267, 565, 438), (267, 74, 437, 565), (440, 566, 324, 110), (34, 206, 566, 440), (206, 30, 439, 566), (441, 567, 369, 141), (65, 251, 567, 441), (251, 52, 418, 567), (442, 568, 353, 121), (45, 235, 568, 442), (235, 53, 407, 568), (424, 569, 292, 81), (5, 174, 569, 424), (174, 15, 443, 569), (445, 570, 337, 118), (42, 219, 570, 445), (219, 43, 444, 570), (426, 571, 382, 148), (72, 264, 571, 426), (264, 64, 416, 571), (439, 572, 321, 106), (30, 203, 572, 439), (203, 28, 446, 572), (401, 573, 366, 132), (56, 248, 573, 401), (248, 62, 438, 573), (444, 574, 350, 119), (43, 232, 574, 444), (232, 75, 447, 574), (448, 575, 334, 117), (41, 216, 575, 448), (216, 40, 427, 575), (430, 576, 379, 146), (70, 261, 576, 430), (261, 60, 389, 576), (450, 577, 273, 84), (8, 155, 577, 450), (155, 1, 449, 577), (446, 578, 318, 104), (28, 200, 578, 446), (200, 18, 429, 578), (403, 579, 347, 93), (17, 229, 579, 403), (229, 49, 399, 579), (392, 580, 331, 115), (39, 213, 580, 392), (213, 38, 431, 580), (435, 581, 376, 144), (68, 258, 581, 435), (258, 65, 441, 581), (449, 582, 270, 77), (1, 152, 582, 449), (152, 23, 425, 582), (415, 583, 360, 134), (58, 242, 583, 415), (242, 48, 419, 583), (410, 584, 344, 92), (16, 226, 584, 410), (226, 47, 433, 584), (428, 585, 283, 86), (10, 165, 585, 428), (165, 0, 423, 585), (400, 586, 328, 113), (37, 210, 586, 400), (210, 36, 436, 586), (412, 587, 296, 85), (9, 178, 587, 412), (178, 17, 403, 587), (443, 588, 341, 91), (15, 223, 588, 443), (223, 45, 442, 588), (447, 589, 386, 151), (75, 268, 589, 447), (268, 61, 422, 589), (451, 590, 280, 82), (6, 162, 590, 451), (162, 8, 450, 590), (452, 591, 325, 108), (32, 207, 591, 452), (207, 34, 440, 591), (398, 592, 370, 135), (59, 252, 592, 398), (252, 66, 453, 592), (454, 593, 293, 87), (11, 175, 593, 454), (175, 15, 443, 593), (437, 594, 338, 150), (74, 220, 594, 437), (220, 42, 445, 594), (453, 595, 383, 142), (66, 265, 595, 453), (265, 73, 455, 595), (456, 596, 277, 80), (4, 159, 596, 456), (159, 6, 451, 596), (414, 597, 322, 109), (33, 204, 597, 414), (204, 32, 452, 597), (432, 598, 367, 131), (55, 249, 598, 432), (249, 63, 457, 598), (455, 599, 335, 149), (73, 217, 599, 455), (217, 41, 448, 599), (457, 600, 380, 139), (63, 262, 600, 457), (262, 71, 393, 600), (396, 601, 274, 79), (3, 156, 601, 396), (156, 4, 456, 601)])
me_plane.use_remesh_preserve_volume = False
me_plane.use_remesh_preserve_attributes = False
me_plane.use_mirror_vertex_groups = False
me_plane.update()

# ---- objects
ob_hand = bpy.data.objects.new('Hand', me_plane)
ob_lamp = bpy.data.objects.new('Lamp', light_lamp)
ob_camera = bpy.data.objects.new('Camera', cam_camera)

# ---- transforms, parenting, visibility, modifiers, constraints
ob_hand.location = (0.3404, 0.3522, 2.153)
ob_hand.lineart.crease_threshold = 0.0
ob_lamp.location = (4.076, 1.005, 5.904)
ob_lamp.rotation_euler = (0.6503, 0.05522, 1.866)
ob_lamp.lock_rotations_4d = False
ob_lamp.empty_display_type = 'ARROWS'
ob_lamp.color = (0.0, 0.0, 0.0, 0.0)
ob_lamp.lineart.crease_threshold = 0.0
ob_camera.location = (7.481, -6.508, 5.344)
ob_camera.rotation_euler = (1.109, 0.01082, 0.8149)
ob_camera.lock_rotations_4d = False
ob_camera.empty_display_type = 'ARROWS'
ob_camera.color = (0.0, 0.0, 0.0, 0.0)
ob_camera.display_type = 'WIRE'
ob_camera.lineart.crease_threshold = 0.0

# ---- collection membership
col_collection_1.objects.link(ob_hand)
col_collection_1.objects.link(ob_lamp)
col_collection_1.objects.link(ob_camera)

# ---- scene / render settings (as saved in the file)
scene.camera = ob_camera
scene.frame_start = 1; scene.frame_end = 250; scene.frame_set(1)
scene.render.engine = 'BLENDER_EEVEE_NEXT'
scene.render.image_settings.color_mode = 'RGB'
scene.render.image_settings.compression = 90
scene.render.resolution_percentage = 50
scene.render.dither_intensity = 0.0
scene.render.bake_margin = 2
scene.cycles.use_denoising = False
scene.cycles.samples = 10
scene.cycles.sampling_pattern = 'TABULATED_SOBOL'
scene.cycles.light_sampling_threshold = 0.0
scene.cycles.use_adaptive_sampling = False
scene.cycles.use_light_tree = False
scene.cycles.blur_glossy = 0.0
scene.cycles.volume_bounces = 1
scene.cycles.pixel_filter_type = 'GAUSSIAN'
scene.cycles.sample_clamp_indirect = 0.0
scene.view_settings.view_transform = 'Standard'
bpy.context.view_layer.update()
